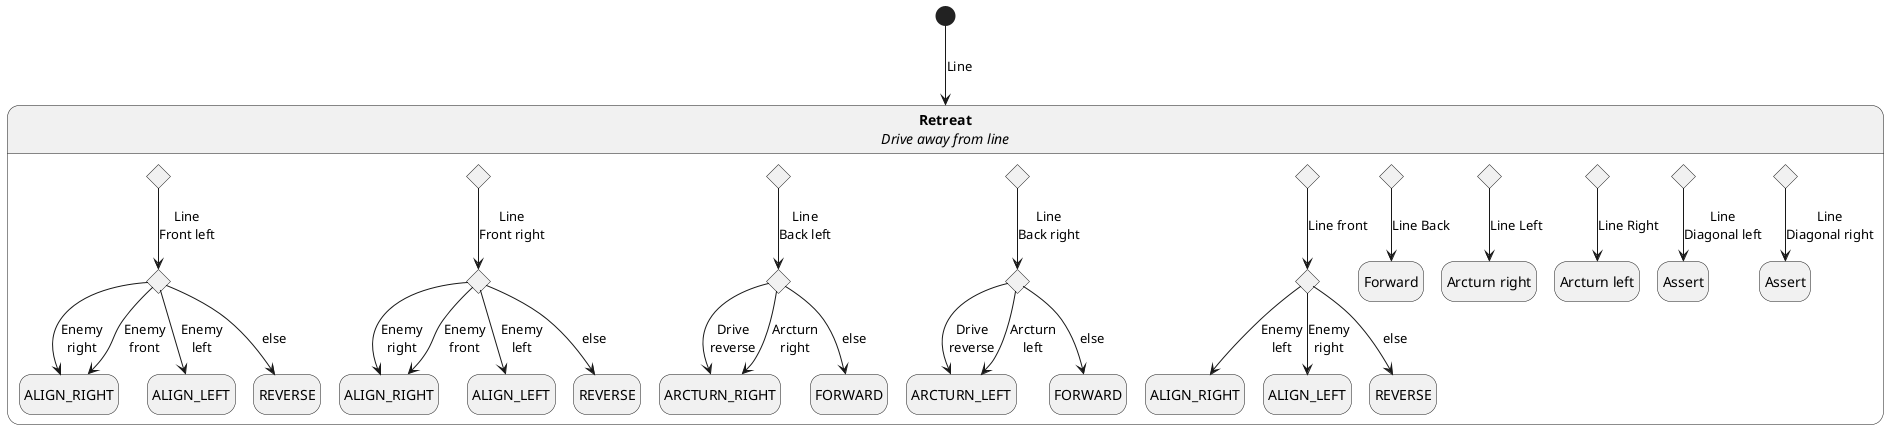

The diagram above was rendered by PlantUML. Its source (embedded in the PNG):
@startuml
hide empty description

state "<b>Retreat</b>\n<i>Drive away from line</i>" as Retreat
[*] --> Retreat: Line

state Retreat {
    state ChoiceFromFl <<choice>>
    state ChoiceFromFr <<choice>>
    state ChoiceFromBl <<choice>>
    state ChoiceFromBr <<choice>>
    state ChoiceFromF <<choice>>
    state ChoiceFromB <<choice>>
    state ChoiceFromL <<choice>>
    state ChoiceFromR <<choice>>
    state ChoiceFromDl <<choice>>
    state ChoiceFromDr <<choice>>

    state ChoiceToFl <<choice>>
        state FlAlignRight as "ALIGN_RIGHT"
        state FlAlignLeft as "ALIGN_LEFT"
        state FlReverse as "REVERSE"
        ChoiceToFl --> FlAlignRight : Enemy\nright
        ChoiceToFl --> FlAlignRight : Enemy\nfront
        ChoiceToFl --> FlAlignLeft : Enemy\nleft
        ChoiceToFl --> FlReverse : else
    state ChoiceToFr <<choice>>
        state FrAlignRight as "ALIGN_RIGHT"
        state FrAlignLeft as "ALIGN_LEFT"
        state FrReverse as "REVERSE"
        ChoiceToFr --> FrAlignRight : Enemy\nright
        ChoiceToFr --> FrAlignRight : Enemy\nfront
        ChoiceToFr --> FrAlignLeft : Enemy\nleft
        ChoiceToFr --> FrReverse : else
    state ChoiceToBl <<choice>>
        state BlArcturnRight as "ARCTURN_RIGHT"
        state BlForward as "FORWARD"
        ChoiceToBl --> BlArcturnRight : Drive\nreverse
        ChoiceToBl --> BlArcturnRight : Arcturn\nright
        ChoiceToBl --> BlForward : else
    state ChoiceToBr <<choice>>
        state BrArcturnLeft as "ARCTURN_LEFT"
        state BrForward as "FORWARD"
        ChoiceToBr --> BrArcturnLeft : Drive\nreverse
        ChoiceToBr --> BrArcturnLeft : Arcturn\nleft
        ChoiceToBr --> BrForward : else
    state ChoiceToF <<choice>>
        state FAlignRight as "ALIGN_RIGHT"
        state FAlignLeft as "ALIGN_LEFT"
        state FReverse as "REVERSE"
        ChoiceToF --> FAlignRight : Enemy\nleft
        ChoiceToF --> FAlignLeft : Enemy\nright
        ChoiceToF --> FReverse : else
    state "Forward" as ChoiceToB
    state "Arcturn right" as ChoiceToL
    state "Arcturn left" as ChoiceToR
    state "Assert" as ChoiceToDl
    state "Assert" as ChoiceToDr

    ChoiceFromFl --> ChoiceToFl : Line\nFront left
    ChoiceFromFr --> ChoiceToFr : Line\nFront right
    ChoiceFromBl --> ChoiceToBl : Line\nBack left
    ChoiceFromBr --> ChoiceToBr : Line\nBack right
    ChoiceFromF --> ChoiceToF : Line front
    ChoiceFromB --> ChoiceToB : Line Back
    ChoiceFromL --> ChoiceToL : Line Left
    ChoiceFromR --> ChoiceToR : Line Right
    ChoiceFromDl --> ChoiceToDl : Line\nDiagonal left
    ChoiceFromDr --> ChoiceToDr : Line\nDiagonal right
}

@enduml